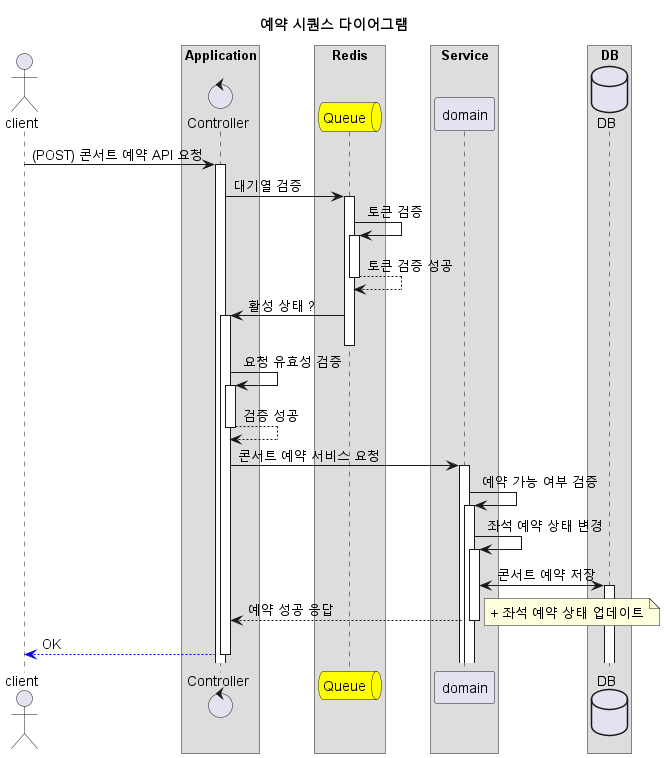

The diagram above was rendered by PlantUML. Its source (embedded in the PNG):
@startuml

autoactivate on


title 예약 시퀀스 다이어그램

actor client as client


box "Application"
control Controller as controller
end box

box "Redis"
queue Queue as queue #yellow
end box

box "Service"
participant domain as domain
end box

box "DB"
database DB as db
end box

client -> controller : (POST) 콘서트 예약 API 요청
controller -> queue : 대기열 검증
queue -> queue : 토큰 검증
queue --> queue : 토큰 검증 성공
queue -> controller : 활성 상태 ?
deactivate queue


controller -> controller : 요청 유효성 검증
controller --> controller : 검증 성공

controller -> domain : 콘서트 예약 서비스 요청
domain -> domain : 예약 가능 여부 검증
domain -> domain : 좌석 예약 상태 변경
domain <-> db : 콘서트 예약 저장

domain --> controller : 예약 성공 응답
note right
+ 좌석 예약 상태 업데이트
end note
controller --[#blue]> client : OK


@enduml